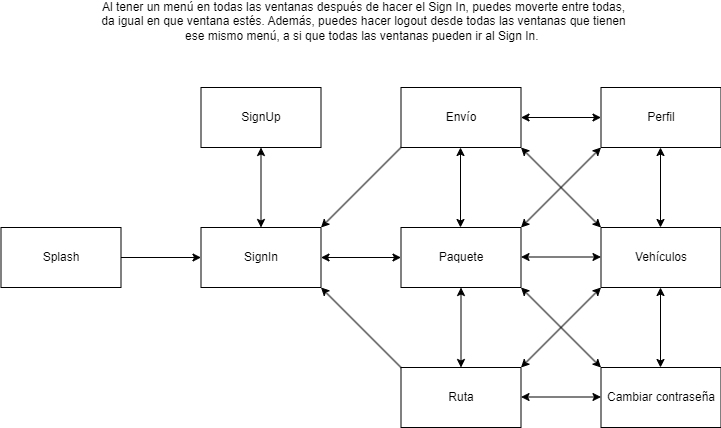

The diagram above was exported from draw.io. Its source (the exported page's mxGraphModel, read from the mxfile embedded in the PNG):
<mxGraphModel dx="1434" dy="788" grid="0" gridSize="10" guides="1" tooltips="1" connect="1" arrows="1" fold="1" page="1" pageScale="1" pageWidth="827" pageHeight="1169" background="#FFFFFF" math="0" shadow="0">
  <root>
    <mxCell id="0" />
    <mxCell id="1" parent="0" />
    <mxCell id="rr-vQQv6u23bsLrV9Z4g-38" value="" style="edgeStyle=orthogonalEdgeStyle;rounded=0;orthogonalLoop=1;jettySize=auto;html=1;" parent="1" source="rr-vQQv6u23bsLrV9Z4g-39" target="rr-vQQv6u23bsLrV9Z4g-40" edge="1">
      <mxGeometry relative="1" as="geometry" />
    </mxCell>
    <mxCell id="rr-vQQv6u23bsLrV9Z4g-39" value="Splash" style="rounded=0;whiteSpace=wrap;html=1;" parent="1" vertex="1">
      <mxGeometry x="50.5" y="273" width="120" height="60" as="geometry" />
    </mxCell>
    <mxCell id="rr-vQQv6u23bsLrV9Z4g-40" value="SignIn" style="rounded=0;whiteSpace=wrap;html=1;" parent="1" vertex="1">
      <mxGeometry x="250.5" y="273" width="120" height="60" as="geometry" />
    </mxCell>
    <mxCell id="rr-vQQv6u23bsLrV9Z4g-41" value="SignUp" style="rounded=0;whiteSpace=wrap;html=1;" parent="1" vertex="1">
      <mxGeometry x="250.5" y="133" width="120" height="60" as="geometry" />
    </mxCell>
    <mxCell id="rr-vQQv6u23bsLrV9Z4g-42" value="" style="endArrow=classic;startArrow=classic;html=1;rounded=0;entryX=0.5;entryY=1;entryDx=0;entryDy=0;" parent="1" source="rr-vQQv6u23bsLrV9Z4g-40" target="rr-vQQv6u23bsLrV9Z4g-41" edge="1">
      <mxGeometry width="50" height="50" relative="1" as="geometry">
        <mxPoint x="400.5" y="393" as="sourcePoint" />
        <mxPoint x="450.5" y="343" as="targetPoint" />
      </mxGeometry>
    </mxCell>
    <mxCell id="rr-vQQv6u23bsLrV9Z4g-43" value="Paquete" style="rounded=0;whiteSpace=wrap;html=1;" parent="1" vertex="1">
      <mxGeometry x="450.5" y="273" width="120" height="60" as="geometry" />
    </mxCell>
    <mxCell id="rr-vQQv6u23bsLrV9Z4g-44" value="" style="endArrow=classic;startArrow=classic;html=1;rounded=0;entryX=0;entryY=0.5;entryDx=0;entryDy=0;exitX=1;exitY=0.5;exitDx=0;exitDy=0;" parent="1" source="rr-vQQv6u23bsLrV9Z4g-40" target="rr-vQQv6u23bsLrV9Z4g-43" edge="1">
      <mxGeometry width="50" height="50" relative="1" as="geometry">
        <mxPoint x="410.5" y="403" as="sourcePoint" />
        <mxPoint x="460.5" y="353" as="targetPoint" />
      </mxGeometry>
    </mxCell>
    <mxCell id="rr-vQQv6u23bsLrV9Z4g-45" value="Perfil" style="rounded=0;whiteSpace=wrap;html=1;" parent="1" vertex="1">
      <mxGeometry x="650.5" y="133" width="120" height="60" as="geometry" />
    </mxCell>
    <mxCell id="rr-vQQv6u23bsLrV9Z4g-46" value="Ruta" style="rounded=0;whiteSpace=wrap;html=1;" parent="1" vertex="1">
      <mxGeometry x="450.5" y="413" width="120" height="60" as="geometry" />
    </mxCell>
    <mxCell id="rr-vQQv6u23bsLrV9Z4g-47" value="Envío" style="rounded=0;whiteSpace=wrap;html=1;" parent="1" vertex="1">
      <mxGeometry x="450.5" y="133" width="120" height="60" as="geometry" />
    </mxCell>
    <mxCell id="rr-vQQv6u23bsLrV9Z4g-48" value="Vehículos" style="rounded=0;whiteSpace=wrap;html=1;" parent="1" vertex="1">
      <mxGeometry x="650.5" y="273" width="120" height="60" as="geometry" />
    </mxCell>
    <mxCell id="rr-vQQv6u23bsLrV9Z4g-49" value="Cambiar contraseña" style="rounded=0;whiteSpace=wrap;html=1;" parent="1" vertex="1">
      <mxGeometry x="650.5" y="413" width="120" height="60" as="geometry" />
    </mxCell>
    <mxCell id="rr-vQQv6u23bsLrV9Z4g-50" style="edgeStyle=orthogonalEdgeStyle;rounded=0;orthogonalLoop=1;jettySize=auto;html=1;exitX=0.5;exitY=1;exitDx=0;exitDy=0;" parent="1" source="rr-vQQv6u23bsLrV9Z4g-45" target="rr-vQQv6u23bsLrV9Z4g-45" edge="1">
      <mxGeometry relative="1" as="geometry" />
    </mxCell>
    <mxCell id="rr-vQQv6u23bsLrV9Z4g-51" value="" style="endArrow=classic;startArrow=classic;html=1;rounded=0;entryX=0.5;entryY=0;entryDx=0;entryDy=0;exitX=0.5;exitY=1;exitDx=0;exitDy=0;" parent="1" source="rr-vQQv6u23bsLrV9Z4g-43" target="rr-vQQv6u23bsLrV9Z4g-46" edge="1">
      <mxGeometry width="50" height="50" relative="1" as="geometry">
        <mxPoint x="480.5" y="363" as="sourcePoint" />
        <mxPoint x="560.5" y="363" as="targetPoint" />
      </mxGeometry>
    </mxCell>
    <mxCell id="rr-vQQv6u23bsLrV9Z4g-52" value="" style="endArrow=classic;startArrow=classic;html=1;rounded=0;entryX=0.5;entryY=0;entryDx=0;entryDy=0;exitX=0.5;exitY=1;exitDx=0;exitDy=0;" parent="1" edge="1">
      <mxGeometry width="50" height="50" relative="1" as="geometry">
        <mxPoint x="510" y="193" as="sourcePoint" />
        <mxPoint x="510" y="273" as="targetPoint" />
      </mxGeometry>
    </mxCell>
    <mxCell id="rr-vQQv6u23bsLrV9Z4g-53" value="" style="endArrow=classic;startArrow=classic;html=1;rounded=0;entryX=0.5;entryY=0;entryDx=0;entryDy=0;exitX=0.5;exitY=1;exitDx=0;exitDy=0;" parent="1" edge="1">
      <mxGeometry width="50" height="50" relative="1" as="geometry">
        <mxPoint x="710" y="193" as="sourcePoint" />
        <mxPoint x="710" y="273" as="targetPoint" />
      </mxGeometry>
    </mxCell>
    <mxCell id="rr-vQQv6u23bsLrV9Z4g-54" value="" style="endArrow=classic;startArrow=classic;html=1;rounded=0;entryX=0.5;entryY=0;entryDx=0;entryDy=0;exitX=0.5;exitY=1;exitDx=0;exitDy=0;" parent="1" edge="1">
      <mxGeometry width="50" height="50" relative="1" as="geometry">
        <mxPoint x="710" y="333" as="sourcePoint" />
        <mxPoint x="710" y="413" as="targetPoint" />
      </mxGeometry>
    </mxCell>
    <mxCell id="rr-vQQv6u23bsLrV9Z4g-55" value="" style="endArrow=classic;startArrow=classic;html=1;rounded=0;entryX=0;entryY=0.5;entryDx=0;entryDy=0;exitX=1;exitY=0.5;exitDx=0;exitDy=0;" parent="1" source="rr-vQQv6u23bsLrV9Z4g-47" target="rr-vQQv6u23bsLrV9Z4g-45" edge="1">
      <mxGeometry width="50" height="50" relative="1" as="geometry">
        <mxPoint x="600.5" y="153" as="sourcePoint" />
        <mxPoint x="600.5" y="233" as="targetPoint" />
      </mxGeometry>
    </mxCell>
    <mxCell id="rr-vQQv6u23bsLrV9Z4g-56" value="" style="endArrow=classic;startArrow=classic;html=1;rounded=0;entryX=0;entryY=0.5;entryDx=0;entryDy=0;exitX=1;exitY=0.5;exitDx=0;exitDy=0;" parent="1" edge="1">
      <mxGeometry width="50" height="50" relative="1" as="geometry">
        <mxPoint x="570.5" y="302.5" as="sourcePoint" />
        <mxPoint x="650.5" y="302.5" as="targetPoint" />
      </mxGeometry>
    </mxCell>
    <mxCell id="rr-vQQv6u23bsLrV9Z4g-57" value="" style="endArrow=classic;startArrow=classic;html=1;rounded=0;entryX=0;entryY=0.5;entryDx=0;entryDy=0;exitX=1;exitY=0.5;exitDx=0;exitDy=0;" parent="1" edge="1">
      <mxGeometry width="50" height="50" relative="1" as="geometry">
        <mxPoint x="570.5" y="442.5" as="sourcePoint" />
        <mxPoint x="650.5" y="442.5" as="targetPoint" />
      </mxGeometry>
    </mxCell>
    <mxCell id="rr-vQQv6u23bsLrV9Z4g-58" value="" style="endArrow=classic;startArrow=classic;html=1;rounded=0;entryX=0;entryY=1;entryDx=0;entryDy=0;exitX=1;exitY=0;exitDx=0;exitDy=0;" parent="1" source="rr-vQQv6u23bsLrV9Z4g-43" target="rr-vQQv6u23bsLrV9Z4g-45" edge="1">
      <mxGeometry width="50" height="50" relative="1" as="geometry">
        <mxPoint x="570.5" y="233" as="sourcePoint" />
        <mxPoint x="650.5" y="233" as="targetPoint" />
      </mxGeometry>
    </mxCell>
    <mxCell id="rr-vQQv6u23bsLrV9Z4g-59" value="" style="endArrow=classic;startArrow=classic;html=1;rounded=0;entryX=0;entryY=1;entryDx=0;entryDy=0;exitX=1;exitY=0;exitDx=0;exitDy=0;" parent="1" edge="1">
      <mxGeometry width="50" height="50" relative="1" as="geometry">
        <mxPoint x="570.5" y="413" as="sourcePoint" />
        <mxPoint x="650.5" y="333" as="targetPoint" />
      </mxGeometry>
    </mxCell>
    <mxCell id="rr-vQQv6u23bsLrV9Z4g-60" value="" style="endArrow=classic;startArrow=classic;html=1;rounded=0;entryX=0;entryY=0;entryDx=0;entryDy=0;exitX=1;exitY=1;exitDx=0;exitDy=0;" parent="1" source="rr-vQQv6u23bsLrV9Z4g-47" target="rr-vQQv6u23bsLrV9Z4g-48" edge="1">
      <mxGeometry width="50" height="50" relative="1" as="geometry">
        <mxPoint x="590.5" y="293" as="sourcePoint" />
        <mxPoint x="670.5" y="213" as="targetPoint" />
      </mxGeometry>
    </mxCell>
    <mxCell id="rr-vQQv6u23bsLrV9Z4g-61" value="" style="endArrow=classic;startArrow=classic;html=1;rounded=0;entryX=0;entryY=0;entryDx=0;entryDy=0;exitX=1;exitY=1;exitDx=0;exitDy=0;" parent="1" edge="1">
      <mxGeometry width="50" height="50" relative="1" as="geometry">
        <mxPoint x="570.5" y="333" as="sourcePoint" />
        <mxPoint x="650.5" y="413" as="targetPoint" />
      </mxGeometry>
    </mxCell>
    <mxCell id="rr-vQQv6u23bsLrV9Z4g-62" value="" style="endArrow=classic;html=1;rounded=0;exitX=0;exitY=1;exitDx=0;exitDy=0;entryX=1;entryY=0;entryDx=0;entryDy=0;" parent="1" source="rr-vQQv6u23bsLrV9Z4g-47" target="rr-vQQv6u23bsLrV9Z4g-40" edge="1">
      <mxGeometry width="50" height="50" relative="1" as="geometry">
        <mxPoint x="290.5" y="453" as="sourcePoint" />
        <mxPoint x="340.5" y="403" as="targetPoint" />
      </mxGeometry>
    </mxCell>
    <mxCell id="rr-vQQv6u23bsLrV9Z4g-63" value="" style="endArrow=classic;html=1;rounded=0;exitX=0;exitY=0;exitDx=0;exitDy=0;entryX=1;entryY=1;entryDx=0;entryDy=0;" parent="1" source="rr-vQQv6u23bsLrV9Z4g-46" target="rr-vQQv6u23bsLrV9Z4g-40" edge="1">
      <mxGeometry width="50" height="50" relative="1" as="geometry">
        <mxPoint x="460.5" y="203" as="sourcePoint" />
        <mxPoint x="380.5" y="283" as="targetPoint" />
      </mxGeometry>
    </mxCell>
    <mxCell id="rr-vQQv6u23bsLrV9Z4g-64" value="Al tener un menú en todas las ventanas después de hacer el Sign In, puedes moverte entre todas, da igual en que ventana estés. Además, puedes hacer logout desde todas las ventanas que tienen ese mismo menú, a si que todas las ventanas pueden ir al Sign In.&amp;nbsp;" style="text;html=1;align=center;verticalAlign=middle;whiteSpace=wrap;rounded=0;" parent="1" vertex="1">
      <mxGeometry x="143" y="52" width="541" height="30" as="geometry" />
    </mxCell>
  </root>
</mxGraphModel>